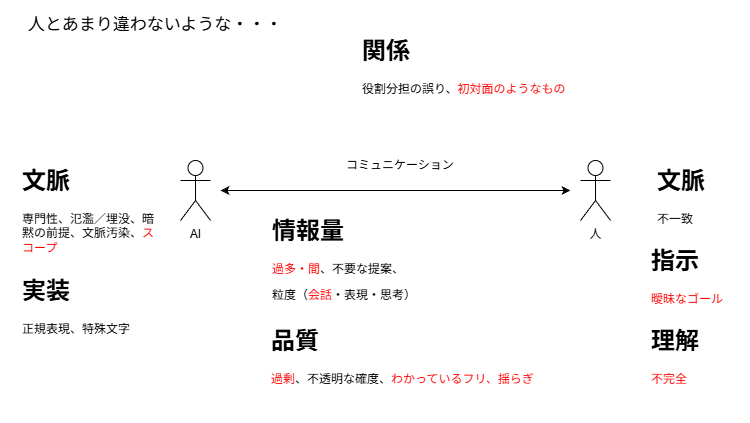

The diagram above was exported from draw.io. Its source (the exported page's mxGraphModel, read from the mxfile embedded in the PNG):
<mxGraphModel dx="903" dy="553" grid="0" gridSize="10" guides="1" tooltips="1" connect="1" arrows="1" fold="1" page="1" pageScale="1" pageWidth="1169" pageHeight="827" math="0" shadow="0">
  <root>
    <mxCell id="0" />
    <mxCell id="1" parent="0" />
    <mxCell id="ghpBcQh26a7iFmUniIrD-1" parent="1" style="shape=umlActor;verticalLabelPosition=bottom;verticalAlign=top;html=1;outlineConnect=0;" value="AI" vertex="1">
      <mxGeometry height="60" width="30" x="200" y="180" as="geometry" />
    </mxCell>
    <mxCell id="ghpBcQh26a7iFmUniIrD-2" parent="1" style="shape=umlActor;verticalLabelPosition=bottom;verticalAlign=top;html=1;outlineConnect=0;" value="人" vertex="1">
      <mxGeometry height="60" width="30" x="600" y="180" as="geometry" />
    </mxCell>
    <mxCell id="ghpBcQh26a7iFmUniIrD-3" edge="1" parent="1" style="endArrow=classic;startArrow=classic;html=1;rounded=0;" value="">
      <mxGeometry height="50" relative="1" width="50" as="geometry">
        <mxPoint x="240" y="210" as="sourcePoint" />
        <mxPoint x="590" y="210" as="targetPoint" />
      </mxGeometry>
    </mxCell>
    <mxCell id="ghpBcQh26a7iFmUniIrD-4" parent="1" style="text;html=1;whiteSpace=wrap;strokeColor=none;fillColor=none;align=center;verticalAlign=middle;rounded=0;" value="コミュニケーション" vertex="1">
      <mxGeometry height="30" width="120" x="360" y="170" as="geometry" />
    </mxCell>
    <mxCell id="ghpBcQh26a7iFmUniIrD-8" parent="1" style="text;html=1;whiteSpace=wrap;overflow=hidden;rounded=0;" value="&lt;h1 style=&quot;margin-top: 0px;&quot;&gt;文脈&lt;/h1&gt;&lt;p&gt;専門性、氾濫／埋没、暗黙の前提、文脈汚染、&lt;font style=&quot;color: rgb(255, 0, 0);&quot;&gt;スコープ&lt;/font&gt;&lt;/p&gt;" vertex="1">
      <mxGeometry height="100" width="140" x="40" y="180" as="geometry" />
    </mxCell>
    <mxCell id="ghpBcQh26a7iFmUniIrD-9" parent="1" style="text;html=1;whiteSpace=wrap;overflow=hidden;rounded=0;" value="&lt;h1 style=&quot;margin-top: 0px;&quot;&gt;情報量&lt;/h1&gt;&lt;p&gt;&lt;font style=&quot;color: light-dark(rgb(255, 0, 0), rgb(237, 237, 237));&quot;&gt;過多・間&lt;/font&gt;、不要な提案、&lt;/p&gt;&lt;p&gt;粒度（&lt;font style=&quot;color: rgb(255, 0, 0);&quot;&gt;会話&lt;/font&gt;・表現・思考）&lt;/p&gt;" vertex="1">
      <mxGeometry height="100" width="230" x="290" y="230" as="geometry" />
    </mxCell>
    <mxCell id="ghpBcQh26a7iFmUniIrD-10" parent="1" style="text;html=1;whiteSpace=wrap;overflow=hidden;rounded=0;" value="&lt;h1 style=&quot;margin-top: 0px;&quot;&gt;品質&lt;/h1&gt;&lt;p&gt;&lt;font style=&quot;color: light-dark(rgb(255, 0, 0), rgb(237, 237, 237));&quot;&gt;過剰&lt;/font&gt;、不透明な確度、&lt;font style=&quot;color: rgb(255, 0, 0);&quot;&gt;わかっているフリ、揺らぎ&lt;/font&gt;&lt;/p&gt;" vertex="1">
      <mxGeometry height="100" width="301" x="289" y="340" as="geometry" />
    </mxCell>
    <mxCell id="ghpBcQh26a7iFmUniIrD-12" parent="1" style="text;html=1;whiteSpace=wrap;overflow=hidden;rounded=0;" value="&lt;h1 style=&quot;margin-top: 0px;&quot;&gt;関係&lt;/h1&gt;&lt;p&gt;役割分担の誤り、&lt;font style=&quot;color: rgb(255, 0, 0);&quot;&gt;初対面のようなもの&lt;/font&gt;&lt;/p&gt;" vertex="1">
      <mxGeometry height="80" width="240" x="380" y="50" as="geometry" />
    </mxCell>
    <mxCell id="ghpBcQh26a7iFmUniIrD-13" parent="1" style="text;html=1;whiteSpace=wrap;overflow=hidden;rounded=0;" value="&lt;h1 style=&quot;margin-top: 0px;&quot;&gt;実装&lt;/h1&gt;&lt;p&gt;正規表現、特殊文字&lt;/p&gt;" vertex="1">
      <mxGeometry height="80" width="150" x="40" y="290" as="geometry" />
    </mxCell>
    <mxCell id="ghpBcQh26a7iFmUniIrD-14" parent="1" style="text;html=1;whiteSpace=wrap;overflow=hidden;rounded=0;" value="&lt;h1 style=&quot;margin-top: 0px;&quot;&gt;指示&lt;/h1&gt;&lt;p&gt;&lt;font style=&quot;color: rgb(255, 0, 0);&quot;&gt;曖昧なゴール&lt;/font&gt;&lt;/p&gt;" vertex="1">
      <mxGeometry height="80" width="101" x="669" y="260" as="geometry" />
    </mxCell>
    <mxCell id="ghpBcQh26a7iFmUniIrD-16" parent="1" style="text;html=1;whiteSpace=wrap;overflow=hidden;rounded=0;" value="&lt;h1 style=&quot;margin-top: 0px;&quot;&gt;理解&lt;/h1&gt;&lt;p&gt;&lt;font style=&quot;color: light-dark(rgb(255, 0, 0), rgb(237, 237, 237));&quot;&gt;不完全&lt;/font&gt;&lt;/p&gt;" vertex="1">
      <mxGeometry height="80" width="101" x="669" y="340" as="geometry" />
    </mxCell>
    <mxCell id="ghpBcQh26a7iFmUniIrD-17" parent="1" style="text;html=1;whiteSpace=wrap;strokeColor=none;fillColor=none;align=center;verticalAlign=middle;rounded=0;fontSize=17;" value="人とあまり違わないような・・・" vertex="1">
      <mxGeometry height="50" width="310" x="20" y="20" as="geometry" />
    </mxCell>
    <mxCell id="ghpBcQh26a7iFmUniIrD-18" parent="1" style="text;html=1;whiteSpace=wrap;overflow=hidden;rounded=0;" value="&lt;h1 style=&quot;margin-top: 0px;&quot;&gt;文脈&lt;/h1&gt;&lt;p&gt;不一致&lt;/p&gt;" vertex="1">
      <mxGeometry height="80" width="90" x="674.5" y="180" as="geometry" />
    </mxCell>
  </root>
</mxGraphModel>